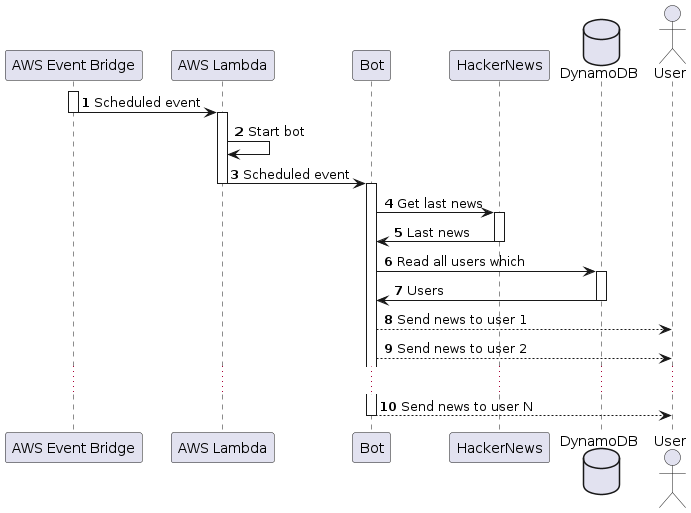

The diagram above was rendered by PlantUML. Its source (embedded in the PNG):
@startuml
autonumber

participant "AWS Event Bridge" as bridge
participant "AWS Lambda" as lambda
participant Bot as bot
participant HackerNews as hackernews
database    DynamoDB    as dynamodb
actor       User       as user

activate bridge

    bridge -> lambda: Scheduled event

deactivate bridge

activate lambda
    lambda -> lambda: Start bot
    lambda -> bot: Scheduled event 
deactivate lambda

activate bot
    bot -> hackernews: Get last news
    activate hackernews
        hackernews -> bot: Last news
    deactivate hackernews

    bot -> dynamodb: Read all users which
    activate dynamodb
        dynamodb -> bot: Users
    deactivate dynamodb

    bot --> user: Send news to user 1
    bot --> user: Send news to user 2
    ...
    bot --> user: Send news to user N
deactivate bot


@enduml